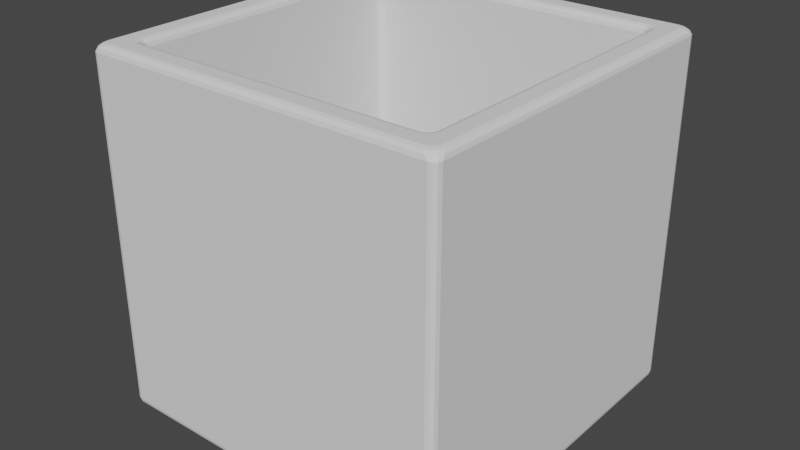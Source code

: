 # Source: test_cube.blend  (saved by Blender 4.0.36; exported with 4.5.12 LTS)
import bpy
from mathutils import Matrix  # noqa: F401  (used for matrix-valued properties, if any)

bpy.ops.wm.read_factory_settings(use_empty=True)
scene = bpy.context.scene
scene.name = 'Scene'

# ---- collections
col_collection = bpy.data.collections.new('Collection'); scene.collection.children.link(col_collection)

# ---- world
world_world = bpy.data.worlds.new('World'); scene.world = world_world
world_world.use_nodes = True; world_world.node_tree.nodes.clear()
_N = world_world.node_tree.nodes; _L = world_world.node_tree.links
n0 = _N.new('ShaderNodeOutputWorld'); n0.name = 'World Output'; n0.location = (300, 300)
n1 = _N.new('ShaderNodeBackground'); n1.name = 'Background'; n1.location = (10, 300)
n1.inputs[0].default_value = (0.05088, 0.05088, 0.05088, 1.0)
_L.new(n1.outputs[0], n0.inputs[0])
n0.is_active_output = True
world_world.color = (0.05088, 0.05088, 0.05088)
world_world.use_sun_shadow = False
world_world.sun_shadow_jitter_overblur = 0.0

# ---- meshes
me_cube = bpy.data.meshes.new('Cube')
me_cube.from_pydata([(-25.0, -25.0, -25.0), (-25.0, 25.0, -25.0), (25.0, -25.0, -25.0), (25.0, 25.0, -25.0), (-21.0, -21.0, 25.0), (-21.0, 21.0, 25.0), (21.0, 21.0, 25.0), (21.0, -21.0, 25.0), (-25.0, -25.0, 25.0), (-25.0, 25.0, 25.0), (25.0, 25.0, 25.0), (25.0, -25.0, 25.0), (-9.918e-06, 25.0, 25.0), (-23.03, 23.03, 25.0), (23.03, 23.03, 25.0), (-21.0, -21.0, -21.0), (-21.0, 21.0, -21.0), (21.0, 21.0, -21.0), (21.0, -21.0, -21.0)], [], [(0, 8, 9, 1), (1, 9, 12, 10, 3), (3, 10, 11, 2), (2, 11, 8, 0), (1, 3, 2, 0), (4, 7, 18, 15), (4, 5, 13, 9, 8), (6, 7, 11, 10, 14), (7, 4, 8, 11), (6, 14, 10, 12, 9, 13, 5), (15, 18, 17, 16), (7, 6, 17, 18), (5, 4, 15, 16), (6, 5, 16, 17)])
_uv = me_cube.uv_layers.new(name='UVMap')
_uv.uv.foreach_set('vector', [0.375, 0.0, 0.625, 0.0, 0.625, 0.25, 0.375, 0.25, 0.375, 0.25, 0.625, 0.25, 0.625, 0.375, 0.625, 0.5, 0.375, 0.5, 0.375, 0.5, 0.625, 0.5, 0.625, 0.75, 0.375, 0.75, 0.375, 0.75, 0.625, 0.75, 0.625, 1.0, 0.375, 1.0, 0.125, 0.5, 0.375, 0.5, 0.375, 0.75, 0.125, 0.75, 0.625, 0.9629, 0.625, 0.7462, 0.625, 0.7462, 0.625, 0.9629, 0.625, 0.9629, 0.625, 0.2871, 0.625, 0.2685, 0.625, 0.25, 0.625, 1.0, 0.625, 0.5038, 0.625, 0.7462, 0.625, 0.75, 0.625, 0.5, 0.625, 0.5019, 0.625, 0.7462, 0.625, 0.9629, 0.625, 1.0, 0.625, 0.75, 0.625, 0.5038, 0.625, 0.5019, 0.625, 0.5, 0.625, 0.375, 0.625, 0.25, 0.625, 0.2685, 0.625, 0.2871, 0.625, 0.9629, 0.625, 0.7462, 0.625, 0.5038, 0.625, 0.2871, 0.625, 0.7462, 0.625, 0.5038, 0.625, 0.5038, 0.625, 0.7462, 0.625, 0.2871, 0.625, 0.9629, 0.625, 0.9629, 0.625, 0.2871, 0.625, 0.5038, 0.625, 0.2871, 0.625, 0.2871, 0.625, 0.5038])
me_cube.update()

# ---- objects
ob_cube = bpy.data.objects.new('Cube', me_cube)

# ---- transforms, parenting, visibility, modifiers, constraints
ob_cube.location = (0.0, 0.0, 0.0)
_m = ob_cube.modifiers.new('Bevel', 'BEVEL')
_m.width = 1.0
_m.width_pct = 1.0
_m.segments = 3
_m.limit_method = 'NONE'

# ---- collection membership
col_collection.objects.link(ob_cube)

# ---- scene / render settings (as saved in the file)
scene.frame_start = 1; scene.frame_end = 250; scene.frame_set(1)
scene.render.engine = 'BLENDER_EEVEE_NEXT'
scene.cycles.sampling_pattern = 'TABULATED_SOBOL'
scene.view_settings.view_transform = 'Filmic'
scene.unit_settings.scale_length = 0.001
bpy.context.view_layer.update()

# ---- added for rendering (the .blend has no active camera and no usable light): camera, sun
cam_auto = bpy.data.cameras.new('AutoCamera')
cam_auto.lens = 50.0
cam_auto.sensor_width = 36.0
cam_auto.clip_end = 1406.22
ob_auto_camera = bpy.data.objects.new('AutoCamera', cam_auto)
scene.collection.objects.link(ob_auto_camera)
ob_auto_camera.location = (80.1268, -96.1522, 64.1015)
ob_auto_camera.rotation_euler = (1.09748, -7.21219e-08, 0.694738)
scene.camera = ob_auto_camera
light_auto_sun = bpy.data.lights.new('AutoSun', 'SUN')
light_auto_sun.energy = 3.0
light_auto_sun.angle = 0.0523599
ob_auto_sun = bpy.data.objects.new('AutoSun', light_auto_sun)
scene.collection.objects.link(ob_auto_sun)
ob_auto_sun.rotation_euler = (0.872665, 0.174533, 0.523599)
bpy.context.view_layer.update()
